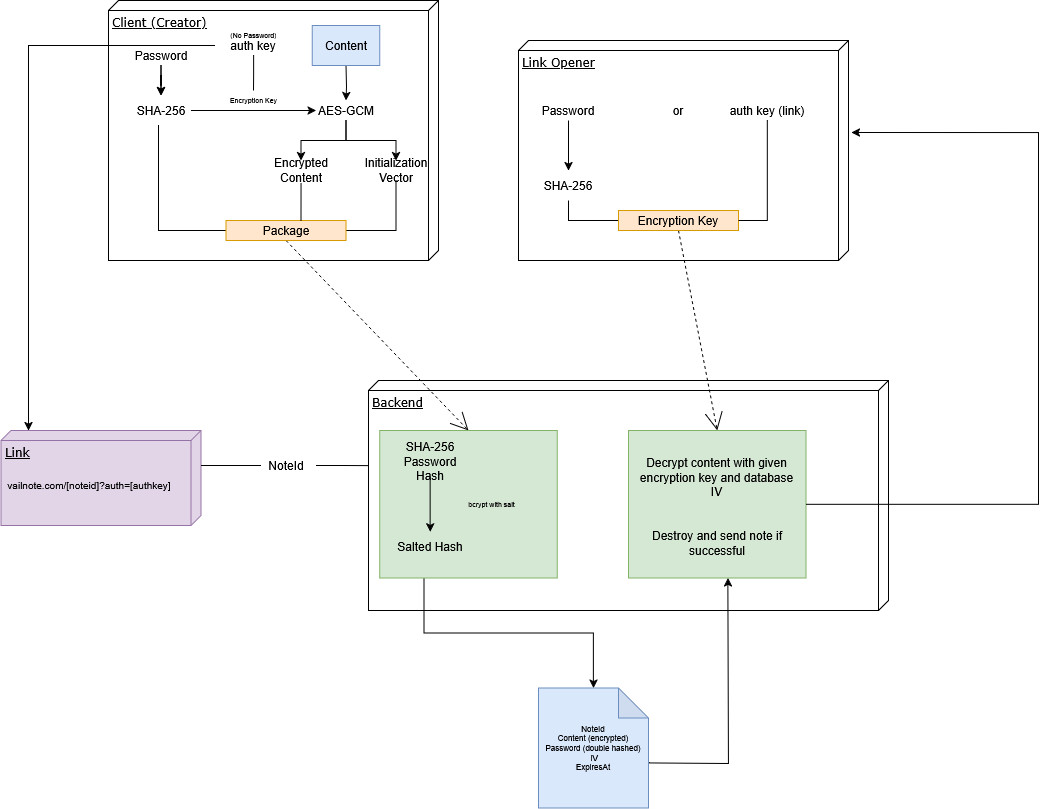

The diagram above was exported from draw.io. Its source (the exported page's mxGraphModel, read from the mxfile embedded in the PNG):
<mxGraphModel dx="1426" dy="779" grid="1" gridSize="10" guides="1" tooltips="1" connect="1" arrows="1" fold="1" page="1" pageScale="1" pageWidth="1100" pageHeight="850" background="none" math="0" shadow="0">
  <root>
    <mxCell id="0" />
    <mxCell id="1" parent="0" />
    <mxCell id="39150e848f15840c-1" value="Client (Creator)" style="verticalAlign=top;align=left;spacingTop=8;spacingLeft=2;spacingRight=12;shape=cube;size=10;direction=south;fontStyle=4;html=1;rounded=0;shadow=0;comic=0;labelBackgroundColor=none;strokeWidth=1;fontFamily=Verdana;fontSize=12" parent="1" vertex="1">
      <mxGeometry x="120" y="30" width="330" height="260" as="geometry" />
    </mxCell>
    <mxCell id="39150e848f15840c-2" value="Link Opener" style="verticalAlign=top;align=left;spacingTop=8;spacingLeft=2;spacingRight=12;shape=cube;size=10;direction=south;fontStyle=4;html=1;rounded=0;shadow=0;comic=0;labelBackgroundColor=none;strokeWidth=1;fontFamily=Verdana;fontSize=12" parent="1" vertex="1">
      <mxGeometry x="530" y="70" width="330" height="220" as="geometry" />
    </mxCell>
    <mxCell id="39150e848f15840c-3" value="Backend" style="verticalAlign=top;align=left;spacingTop=8;spacingLeft=2;spacingRight=12;shape=cube;size=10;direction=south;fontStyle=4;html=1;rounded=0;shadow=0;comic=0;labelBackgroundColor=none;strokeWidth=1;fontFamily=Verdana;fontSize=12" parent="1" vertex="1">
      <mxGeometry x="380" y="410" width="520" height="230" as="geometry" />
    </mxCell>
    <mxCell id="AW0jx4Vi5r5fAiYop6D8-42" style="edgeStyle=orthogonalEdgeStyle;rounded=0;orthogonalLoop=1;jettySize=auto;html=1;exitX=0.25;exitY=1;exitDx=0;exitDy=0;" parent="1" source="AW0jx4Vi5r5fAiYop6D8-70" target="AW0jx4Vi5r5fAiYop6D8-41" edge="1">
      <mxGeometry relative="1" as="geometry">
        <mxPoint x="510.0344827586207" y="520" as="sourcePoint" />
      </mxGeometry>
    </mxCell>
    <mxCell id="39150e848f15840c-11" style="edgeStyle=none;rounded=0;html=1;dashed=1;labelBackgroundColor=none;startArrow=none;startFill=0;startSize=8;endArrow=open;endFill=0;endSize=16;fontFamily=Verdana;fontSize=12;exitX=0.5;exitY=1;exitDx=0;exitDy=0;entryX=0.5;entryY=0;entryDx=0;entryDy=0;" parent="1" source="AW0jx4Vi5r5fAiYop6D8-28" target="AW0jx4Vi5r5fAiYop6D8-70" edge="1">
      <mxGeometry relative="1" as="geometry">
        <mxPoint x="459.78939363424513" y="441.13" as="sourcePoint" />
        <mxPoint x="481.02272727272725" y="459.9999999999999" as="targetPoint" />
        <Array as="points" />
      </mxGeometry>
    </mxCell>
    <mxCell id="39150e848f15840c-12" style="edgeStyle=none;rounded=0;html=1;dashed=1;labelBackgroundColor=none;startArrow=none;startFill=0;startSize=8;endArrow=open;endFill=0;endSize=16;fontFamily=Verdana;fontSize=12;exitX=0.5;exitY=1;exitDx=0;exitDy=0;entryX=0.5;entryY=0;entryDx=0;entryDy=0;" parent="1" source="AW0jx4Vi5r5fAiYop6D8-65" target="AW0jx4Vi5r5fAiYop6D8-76" edge="1">
      <mxGeometry relative="1" as="geometry">
        <mxPoint x="625.4586650519518" y="248.909336501133" as="targetPoint" />
      </mxGeometry>
    </mxCell>
    <mxCell id="AW0jx4Vi5r5fAiYop6D8-14" style="edgeStyle=orthogonalEdgeStyle;rounded=0;orthogonalLoop=1;jettySize=auto;html=1;" parent="1" source="AW0jx4Vi5r5fAiYop6D8-7" target="AW0jx4Vi5r5fAiYop6D8-11" edge="1">
      <mxGeometry relative="1" as="geometry" />
    </mxCell>
    <mxCell id="AW0jx4Vi5r5fAiYop6D8-24" style="edgeStyle=orthogonalEdgeStyle;rounded=0;orthogonalLoop=1;jettySize=auto;html=1;entryX=0;entryY=0.5;entryDx=0;entryDy=0;endArrow=none;startFill=0;" parent="1" source="AW0jx4Vi5r5fAiYop6D8-7" target="AW0jx4Vi5r5fAiYop6D8-28" edge="1">
      <mxGeometry relative="1" as="geometry">
        <mxPoint x="172.51999999999998" y="190" as="targetPoint" />
        <Array as="points">
          <mxPoint x="170" y="260" />
        </Array>
      </mxGeometry>
    </mxCell>
    <mxCell id="AW0jx4Vi5r5fAiYop6D8-7" value="SHA-256" style="text;html=1;align=center;verticalAlign=middle;whiteSpace=wrap;rounded=0;" parent="1" vertex="1">
      <mxGeometry x="142.5" y="125" width="60" height="30" as="geometry" />
    </mxCell>
    <mxCell id="AW0jx4Vi5r5fAiYop6D8-8" value="Encryption Key" style="text;html=1;align=center;verticalAlign=middle;whiteSpace=wrap;rounded=0;fontSize=7;" parent="1" vertex="1">
      <mxGeometry x="212.5" y="120" width="105" height="20" as="geometry" />
    </mxCell>
    <mxCell id="AW0jx4Vi5r5fAiYop6D8-23" style="edgeStyle=orthogonalEdgeStyle;rounded=0;orthogonalLoop=1;jettySize=auto;html=1;" parent="1" source="AW0jx4Vi5r5fAiYop6D8-10" target="AW0jx4Vi5r5fAiYop6D8-7" edge="1">
      <mxGeometry relative="1" as="geometry" />
    </mxCell>
    <mxCell id="AW0jx4Vi5r5fAiYop6D8-25" style="edgeStyle=orthogonalEdgeStyle;rounded=0;orthogonalLoop=1;jettySize=auto;html=1;entryX=0.5;entryY=0;entryDx=0;entryDy=0;" parent="1" source="AW0jx4Vi5r5fAiYop6D8-10" target="AW0jx4Vi5r5fAiYop6D8-7" edge="1">
      <mxGeometry relative="1" as="geometry" />
    </mxCell>
    <mxCell id="AW0jx4Vi5r5fAiYop6D8-10" value="Password" style="text;html=1;align=center;verticalAlign=middle;whiteSpace=wrap;rounded=0;" parent="1" vertex="1">
      <mxGeometry x="152.5" y="75" width="40" height="20" as="geometry" />
    </mxCell>
    <mxCell id="AW0jx4Vi5r5fAiYop6D8-18" style="edgeStyle=orthogonalEdgeStyle;rounded=0;orthogonalLoop=1;jettySize=auto;html=1;entryX=0.5;entryY=0;entryDx=0;entryDy=0;" parent="1" source="AW0jx4Vi5r5fAiYop6D8-11" target="AW0jx4Vi5r5fAiYop6D8-16" edge="1">
      <mxGeometry relative="1" as="geometry" />
    </mxCell>
    <mxCell id="AW0jx4Vi5r5fAiYop6D8-19" style="edgeStyle=orthogonalEdgeStyle;rounded=0;orthogonalLoop=1;jettySize=auto;html=1;entryX=0.5;entryY=0;entryDx=0;entryDy=0;" parent="1" source="AW0jx4Vi5r5fAiYop6D8-11" target="AW0jx4Vi5r5fAiYop6D8-13" edge="1">
      <mxGeometry relative="1" as="geometry" />
    </mxCell>
    <mxCell id="AW0jx4Vi5r5fAiYop6D8-11" value="AES-GCM" style="text;html=1;align=center;verticalAlign=middle;whiteSpace=wrap;rounded=0;" parent="1" vertex="1">
      <mxGeometry x="327.5" y="130" width="60" height="20" as="geometry" />
    </mxCell>
    <mxCell id="AW0jx4Vi5r5fAiYop6D8-13" value="Encrypted Content" style="text;html=1;align=center;verticalAlign=middle;whiteSpace=wrap;rounded=0;" parent="1" vertex="1">
      <mxGeometry x="292.5" y="190" width="40" height="20" as="geometry" />
    </mxCell>
    <mxCell id="AW0jx4Vi5r5fAiYop6D8-33" style="edgeStyle=orthogonalEdgeStyle;rounded=0;orthogonalLoop=1;jettySize=auto;html=1;entryX=1;entryY=0.5;entryDx=0;entryDy=0;endArrow=none;startFill=0;exitX=0.5;exitY=1;exitDx=0;exitDy=0;" parent="1" source="AW0jx4Vi5r5fAiYop6D8-16" target="AW0jx4Vi5r5fAiYop6D8-28" edge="1">
      <mxGeometry relative="1" as="geometry" />
    </mxCell>
    <mxCell id="AW0jx4Vi5r5fAiYop6D8-16" value="Initialization Vector" style="text;html=1;align=center;verticalAlign=middle;whiteSpace=wrap;rounded=0;" parent="1" vertex="1">
      <mxGeometry x="387.5" y="190" width="40" height="20" as="geometry" />
    </mxCell>
    <mxCell id="AW0jx4Vi5r5fAiYop6D8-26" style="edgeStyle=orthogonalEdgeStyle;rounded=0;orthogonalLoop=1;jettySize=auto;html=1;" parent="1" target="AW0jx4Vi5r5fAiYop6D8-11" edge="1">
      <mxGeometry relative="1" as="geometry">
        <mxPoint x="357.5" y="95" as="sourcePoint" />
      </mxGeometry>
    </mxCell>
    <mxCell id="AW0jx4Vi5r5fAiYop6D8-28" value="Package" style="rounded=0;whiteSpace=wrap;html=1;fillColor=#ffe6cc;strokeColor=#d79b00;" parent="1" vertex="1">
      <mxGeometry x="237.5" y="250" width="120" height="20" as="geometry" />
    </mxCell>
    <mxCell id="AW0jx4Vi5r5fAiYop6D8-32" style="edgeStyle=orthogonalEdgeStyle;rounded=0;orthogonalLoop=1;jettySize=auto;html=1;entryX=0.625;entryY=0.021;entryDx=0;entryDy=0;entryPerimeter=0;endArrow=none;startFill=0;exitX=0.501;exitY=1.125;exitDx=0;exitDy=0;exitPerimeter=0;" parent="1" source="AW0jx4Vi5r5fAiYop6D8-13" target="AW0jx4Vi5r5fAiYop6D8-28" edge="1">
      <mxGeometry relative="1" as="geometry" />
    </mxCell>
    <mxCell id="AW0jx4Vi5r5fAiYop6D8-36" style="edgeStyle=orthogonalEdgeStyle;rounded=0;orthogonalLoop=1;jettySize=auto;html=1;endArrow=none;startFill=0;" parent="1" source="AW0jx4Vi5r5fAiYop6D8-34" target="AW0jx4Vi5r5fAiYop6D8-8" edge="1">
      <mxGeometry relative="1" as="geometry" />
    </mxCell>
    <mxCell id="AW0jx4Vi5r5fAiYop6D8-48" style="edgeStyle=orthogonalEdgeStyle;rounded=0;orthogonalLoop=1;jettySize=auto;html=1;" parent="1" source="AW0jx4Vi5r5fAiYop6D8-34" target="AW0jx4Vi5r5fAiYop6D8-44" edge="1">
      <mxGeometry relative="1" as="geometry">
        <Array as="points">
          <mxPoint x="40" y="75" />
        </Array>
      </mxGeometry>
    </mxCell>
    <mxCell id="AW0jx4Vi5r5fAiYop6D8-34" value="auth key" style="text;html=1;align=center;verticalAlign=middle;whiteSpace=wrap;rounded=0;" parent="1" vertex="1">
      <mxGeometry x="226.25" y="65" width="77.5" height="20" as="geometry" />
    </mxCell>
    <mxCell id="AW0jx4Vi5r5fAiYop6D8-35" value="Content" style="rounded=0;whiteSpace=wrap;html=1;fillColor=#dae8fc;strokeColor=#6c8ebf;" parent="1" vertex="1">
      <mxGeometry x="323.75" y="55" width="67.5" height="40" as="geometry" />
    </mxCell>
    <mxCell id="AW0jx4Vi5r5fAiYop6D8-37" value="(No Password)" style="text;html=1;align=center;verticalAlign=middle;whiteSpace=wrap;rounded=0;fontSize=7;" parent="1" vertex="1">
      <mxGeometry x="212.5" y="55" width="105" height="20" as="geometry" />
    </mxCell>
    <mxCell id="AW0jx4Vi5r5fAiYop6D8-83" style="edgeStyle=orthogonalEdgeStyle;rounded=0;orthogonalLoop=1;jettySize=auto;html=1;entryX=0.931;entryY=0.979;entryDx=0;entryDy=0;entryPerimeter=0;exitX=1.01;exitY=0.563;exitDx=0;exitDy=0;exitPerimeter=0;" parent="1" edge="1">
      <mxGeometry relative="1" as="geometry">
        <mxPoint x="660.5799999999999" y="792.56" as="sourcePoint" />
        <mxPoint x="739.4525000000001" y="607.5024999999999" as="targetPoint" />
      </mxGeometry>
    </mxCell>
    <mxCell id="AW0jx4Vi5r5fAiYop6D8-41" value="&lt;div&gt;NoteId&lt;/div&gt;&lt;div&gt;Content (encrypted) Password (double hashed)&lt;/div&gt;&lt;div&gt;&amp;nbsp;IV&lt;/div&gt;&lt;div&gt;ExpiresAt&lt;/div&gt;" style="shape=note;whiteSpace=wrap;html=1;backgroundOutline=1;darkOpacity=0.05;fontSize=8;fillColor=#dae8fc;strokeColor=#6c8ebf;" parent="1" vertex="1">
      <mxGeometry x="550" y="717.5" width="110" height="120" as="geometry" />
    </mxCell>
    <mxCell id="AW0jx4Vi5r5fAiYop6D8-44" value="Link" style="verticalAlign=top;align=left;spacingTop=8;spacingLeft=2;spacingRight=12;shape=cube;size=10;direction=south;fontStyle=4;html=1;rounded=0;shadow=0;comic=0;labelBackgroundColor=none;strokeWidth=1;fontFamily=Verdana;fontSize=12;fillColor=#e1d5e7;strokeColor=#9673a6;" parent="1" vertex="1">
      <mxGeometry x="12.5" y="460" width="200" height="95" as="geometry" />
    </mxCell>
    <mxCell id="AW0jx4Vi5r5fAiYop6D8-45" style="edgeStyle=orthogonalEdgeStyle;rounded=0;orthogonalLoop=1;jettySize=auto;html=1;entryX=0;entryY=0;entryDx=42.5;entryDy=0;entryPerimeter=0;endArrow=none;startFill=0;" parent="1" edge="1">
      <mxGeometry relative="1" as="geometry">
        <mxPoint x="263.75" y="494.9" as="sourcePoint" />
        <mxPoint x="212.5" y="494.9" as="targetPoint" />
        <Array as="points">
          <mxPoint x="272" y="495.4" />
        </Array>
      </mxGeometry>
    </mxCell>
    <mxCell id="AW0jx4Vi5r5fAiYop6D8-47" value="NoteId" style="text;html=1;align=center;verticalAlign=middle;whiteSpace=wrap;rounded=0;" parent="1" vertex="1">
      <mxGeometry x="267.5" y="480" width="60" height="30" as="geometry" />
    </mxCell>
    <mxCell id="AW0jx4Vi5r5fAiYop6D8-49" value="vailnote.com/[noteid]?auth=[authkey]" style="text;html=1;align=center;verticalAlign=middle;whiteSpace=wrap;rounded=0;fontSize=10;" parent="1" vertex="1">
      <mxGeometry x="12.5" y="500" width="176.25" height="30" as="geometry" />
    </mxCell>
    <mxCell id="AW0jx4Vi5r5fAiYop6D8-64" style="edgeStyle=orthogonalEdgeStyle;rounded=0;orthogonalLoop=1;jettySize=auto;html=1;" parent="1" source="AW0jx4Vi5r5fAiYop6D8-60" target="AW0jx4Vi5r5fAiYop6D8-63" edge="1">
      <mxGeometry relative="1" as="geometry" />
    </mxCell>
    <mxCell id="AW0jx4Vi5r5fAiYop6D8-60" value="Password" style="text;html=1;align=center;verticalAlign=middle;whiteSpace=wrap;rounded=0;" parent="1" vertex="1">
      <mxGeometry x="560" y="130" width="40" height="20" as="geometry" />
    </mxCell>
    <mxCell id="AW0jx4Vi5r5fAiYop6D8-61" value="auth key (link)" style="text;html=1;align=center;verticalAlign=middle;whiteSpace=wrap;rounded=0;" parent="1" vertex="1">
      <mxGeometry x="740" y="130" width="77.5" height="20" as="geometry" />
    </mxCell>
    <mxCell id="AW0jx4Vi5r5fAiYop6D8-63" value="SHA-256" style="text;html=1;align=center;verticalAlign=middle;whiteSpace=wrap;rounded=0;" parent="1" vertex="1">
      <mxGeometry x="550" y="200" width="60" height="30" as="geometry" />
    </mxCell>
    <mxCell id="AW0jx4Vi5r5fAiYop6D8-69" style="edgeStyle=orthogonalEdgeStyle;rounded=0;orthogonalLoop=1;jettySize=auto;html=1;entryX=0.5;entryY=1;entryDx=0;entryDy=0;endArrow=none;startFill=0;" parent="1" source="AW0jx4Vi5r5fAiYop6D8-65" target="AW0jx4Vi5r5fAiYop6D8-63" edge="1">
      <mxGeometry relative="1" as="geometry" />
    </mxCell>
    <mxCell id="AW0jx4Vi5r5fAiYop6D8-65" value="Encryption Key" style="rounded=0;whiteSpace=wrap;html=1;fillColor=#ffe6cc;strokeColor=#d79b00;" parent="1" vertex="1">
      <mxGeometry x="630" y="240" width="120" height="20" as="geometry" />
    </mxCell>
    <mxCell id="AW0jx4Vi5r5fAiYop6D8-66" value="or" style="text;html=1;align=center;verticalAlign=middle;whiteSpace=wrap;rounded=0;" parent="1" vertex="1">
      <mxGeometry x="670" y="130" width="40" height="20" as="geometry" />
    </mxCell>
    <mxCell id="AW0jx4Vi5r5fAiYop6D8-67" style="edgeStyle=orthogonalEdgeStyle;rounded=0;orthogonalLoop=1;jettySize=auto;html=1;entryX=1;entryY=0.5;entryDx=0;entryDy=0;endArrow=none;startFill=0;" parent="1" source="AW0jx4Vi5r5fAiYop6D8-61" target="AW0jx4Vi5r5fAiYop6D8-65" edge="1">
      <mxGeometry relative="1" as="geometry">
        <Array as="points">
          <mxPoint x="779" y="250" />
          <mxPoint x="750" y="250" />
        </Array>
      </mxGeometry>
    </mxCell>
    <mxCell id="AW0jx4Vi5r5fAiYop6D8-70" value="" style="rounded=0;whiteSpace=wrap;html=1;fillColor=#d5e8d4;strokeColor=#82b366;" parent="1" vertex="1">
      <mxGeometry x="391.25" y="460" width="177.5" height="147.5" as="geometry" />
    </mxCell>
    <mxCell id="AW0jx4Vi5r5fAiYop6D8-71" style="edgeStyle=orthogonalEdgeStyle;rounded=0;orthogonalLoop=1;jettySize=auto;html=1;" parent="1" source="AW0jx4Vi5r5fAiYop6D8-72" target="AW0jx4Vi5r5fAiYop6D8-73" edge="1">
      <mxGeometry relative="1" as="geometry" />
    </mxCell>
    <mxCell id="AW0jx4Vi5r5fAiYop6D8-72" value="SHA-256 Password Hash" style="text;html=1;align=center;verticalAlign=middle;whiteSpace=wrap;rounded=0;" parent="1" vertex="1">
      <mxGeometry x="406.63" y="476.25" width="70" height="30" as="geometry" />
    </mxCell>
    <mxCell id="AW0jx4Vi5r5fAiYop6D8-73" value="Salted Hash" style="text;html=1;align=center;verticalAlign=middle;whiteSpace=wrap;rounded=0;" parent="1" vertex="1">
      <mxGeometry x="406.63" y="561.25" width="70" height="30" as="geometry" />
    </mxCell>
    <mxCell id="AW0jx4Vi5r5fAiYop6D8-74" value="bcrypt with salt" style="text;html=1;align=center;verticalAlign=middle;whiteSpace=wrap;rounded=0;fontSize=7;" parent="1" vertex="1">
      <mxGeometry x="450.88" y="523.75" width="105" height="20" as="geometry" />
    </mxCell>
    <mxCell id="AW0jx4Vi5r5fAiYop6D8-75" style="edgeStyle=orthogonalEdgeStyle;rounded=0;orthogonalLoop=1;jettySize=auto;html=1;entryX=0.37;entryY=1;entryDx=0;entryDy=0;entryPerimeter=0;endArrow=none;startFill=0;" parent="1" source="AW0jx4Vi5r5fAiYop6D8-47" target="39150e848f15840c-3" edge="1">
      <mxGeometry relative="1" as="geometry" />
    </mxCell>
    <mxCell id="AW0jx4Vi5r5fAiYop6D8-76" value="" style="rounded=0;whiteSpace=wrap;html=1;fillColor=#d5e8d4;strokeColor=#82b366;" parent="1" vertex="1">
      <mxGeometry x="640" y="460" width="177.5" height="147.5" as="geometry" />
    </mxCell>
    <mxCell id="AW0jx4Vi5r5fAiYop6D8-77" value="Decrypt content with given encryption key and database IV" style="text;html=1;align=center;verticalAlign=middle;whiteSpace=wrap;rounded=0;" parent="1" vertex="1">
      <mxGeometry x="648.25" y="458" width="161" height="97" as="geometry" />
    </mxCell>
    <mxCell id="AW0jx4Vi5r5fAiYop6D8-81" value="Destroy and send note if successful" style="text;html=1;align=center;verticalAlign=middle;whiteSpace=wrap;rounded=0;" parent="1" vertex="1">
      <mxGeometry x="658.75" y="538.75" width="140" height="68.75" as="geometry" />
    </mxCell>
    <mxCell id="AW0jx4Vi5r5fAiYop6D8-82" style="edgeStyle=orthogonalEdgeStyle;rounded=0;orthogonalLoop=1;jettySize=auto;html=1;exitX=1;exitY=0.5;exitDx=0;exitDy=0;entryX=0.418;entryY=-0.009;entryDx=0;entryDy=0;entryPerimeter=0;" parent="1" source="AW0jx4Vi5r5fAiYop6D8-76" target="39150e848f15840c-2" edge="1">
      <mxGeometry relative="1" as="geometry">
        <Array as="points">
          <mxPoint x="1050" y="534" />
          <mxPoint x="1050" y="162" />
        </Array>
      </mxGeometry>
    </mxCell>
  </root>
</mxGraphModel>